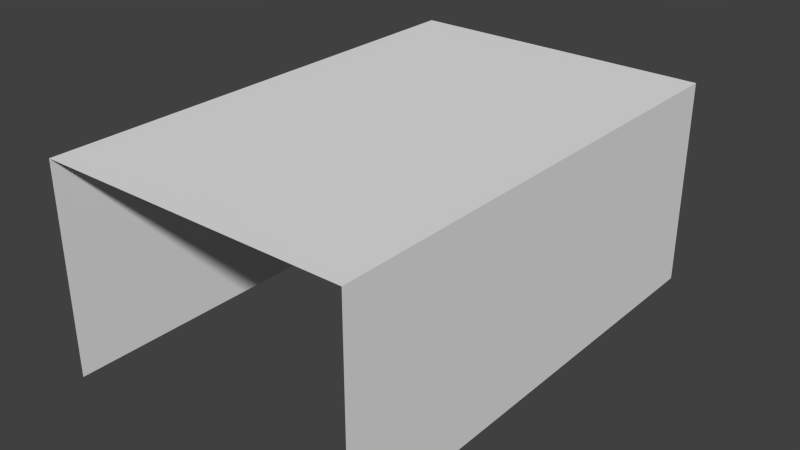 # Source: hardwarestore.blend  (saved by Blender 2.76.0; exported with 4.5.12 LTS)
import bpy
from mathutils import Matrix  # noqa: F401  (used for matrix-valued properties, if any)

bpy.ops.wm.read_factory_settings(use_empty=True)
scene = bpy.context.scene
scene.name = 'Scene'

# ---- collections
col_collection_1 = bpy.data.collections.new('Collection 1'); scene.collection.children.link(col_collection_1)

# ---- materials (node trees are filled in below, after node groups)
mat_material = bpy.data.materials.new('Material')
mat_material.alpha_threshold = 0.0
mat_material.use_transparent_shadow = False
mat_material.roughness = 0.5
mat_material.line_color = (0.0, 0.0, 0.0, 1.0)

# ---- material node trees

# ---- world
world_world = bpy.data.worlds.new('World'); scene.world = world_world
world_world.color = (0.05088, 0.05088, 0.05088)
world_world.use_sun_shadow = False
world_world.sun_shadow_jitter_overblur = 0.0
world_world.cycles.sampling_method = 'MANUAL'
world_world.cycles.sample_map_resolution = 256

# ---- meshes
me_cube_001 = bpy.data.meshes.new('Cube.001')
me_cube_001.from_pydata([(-3.932, -0.03909, -0.2252), (-3.932, -0.03909, 0.9816), (-3.932, 0.06091, -0.2252), (-3.932, 0.06091, 0.9816), (-2.816, -0.03909, -0.2252), (-2.816, -0.03909, 0.9816), (-2.816, 0.06091, -0.2252), (-2.816, 0.06091, 0.9816), (-2.782, -0.03909, -0.2252), (-2.782, -0.03909, 0.9816), (-2.782, 0.06091, -0.2252), (-2.782, 0.06091, 0.9816), (-1.665, -0.03909, -0.2252), (-1.665, -0.03909, 0.9816), (-1.665, 0.06091, -0.2252), (-1.665, 0.06091, 0.9816), (-1.633, -0.03909, -0.2252), (-1.633, -0.03909, 0.9816), (-1.633, 0.06091, -0.2252), (-1.633, 0.06091, 0.9816), (-0.5165, -0.03909, -0.2252), (-0.5165, -0.03909, 0.9816), (-0.5165, 0.06091, -0.2252), (-0.5165, 0.06091, 0.9816), (-0.4722, -0.05, -0.591), (-0.4722, -0.05, 0.591), (-0.4722, 0.05, -0.591), (-0.4722, 0.05, 0.591), (0.4722, -0.05, -0.591), (0.4722, -0.05, 0.591), (0.4722, 0.05, -0.591), (0.4722, 0.05, 0.591), (0.5297, 0.01091, -0.6218), (0.5297, -6.989, -0.6218), (-3.97, -6.989, -0.6218), (-3.97, 0.01091, -0.6218), (0.5297, 0.01091, 2.378), (0.5297, -6.989, 2.378), (-3.97, -6.989, 2.378), (-3.97, 0.01091, 2.378), (0.5297, -3.489, -0.6218), (-1.72, 0.01091, -0.6218), (-3.97, -3.489, -0.6218)], [], [(1, 3, 2, 0), (3, 7, 6, 2), (7, 5, 4, 6), (0, 2, 6, 4), (5, 7, 3, 1), (9, 11, 10, 8), (11, 15, 14, 10), (15, 13, 12, 14), (8, 10, 14, 12), (13, 15, 11, 9), (17, 19, 18, 16), (19, 23, 22, 18), (23, 21, 20, 22), (16, 18, 22, 20), (21, 23, 19, 17), (25, 27, 26, 24), (27, 31, 30, 26), (31, 29, 28, 30), (24, 26, 30, 28), (29, 31, 27, 25), (36, 39, 38, 37), (32, 36, 37, 33, 40), (34, 38, 39, 35, 42), (36, 32, 41, 35, 39)])
_uv = me_cube_001.uv_layers.new(name='UVMap')
_uv.uv.foreach_set('vector', [0.5316, 0.4948, 0.5403, 0.4948, 0.5403, 0.5997, 0.5316, 0.5997, 0.6088, 0.8034, 0.6088, 0.7064, 0.7137, 0.7064, 0.7137, 0.8034, 0.5592, 0.4948, 0.5679, 0.4948, 0.5679, 0.5997, 0.5592, 0.5997, 0.5534, 0.7831, 0.5534, 0.7918, 0.4564, 0.7918, 0.4564, 0.7831, 0.3589, 0.7918, 0.3589, 0.7831, 0.4559, 0.7831, 0.4559, 0.7918, 0.5225, 0.4948, 0.5311, 0.4948, 0.5311, 0.5997, 0.5225, 0.5997, 0.6088, 0.7059, 0.6088, 0.6088, 0.7137, 0.6088, 0.7137, 0.7059, 0.5684, 0.4948, 0.577, 0.4948, 0.577, 0.5997, 0.5684, 0.5997, 0.4559, 0.7922, 0.4559, 0.8009, 0.3589, 0.8009, 0.3589, 0.7922, 0.2614, 0.7918, 0.2614, 0.7831, 0.3584, 0.7831, 0.3584, 0.7918, 0.5408, 0.4948, 0.5495, 0.4948, 0.5495, 0.5997, 0.5408, 0.5997, 0.7142, 0.7059, 0.7142, 0.6088, 0.819, 0.6088, 0.819, 0.7059, 0.55, 0.4948, 0.5587, 0.4948, 0.5587, 0.5997, 0.55, 0.5997, 0.5534, 0.7922, 0.5534, 0.8009, 0.4564, 0.8009, 0.4564, 0.7922, 0.2614, 0.8009, 0.2614, 0.7922, 0.3584, 0.7922, 0.3584, 0.8009, 0.5867, 0.4948, 0.5954, 0.4948, 0.5954, 0.5975, 0.5867, 0.5975, 0.5225, 0.3917, 0.6045, 0.3917, 0.6045, 0.4943, 0.5225, 0.4943, 0.5775, 0.4948, 0.5862, 0.4948, 0.5862, 0.5975, 0.5775, 0.5975, 0.5959, 0.4948, 0.6046, 0.4948, 0.6046, 0.5769, 0.5959, 0.5769, 0.5225, 0.6088, 0.5225, 0.6002, 0.6045, 0.6002, 0.6045, 0.6088, 0.0002466, 0.3912, 0.0002466, 0.0002466, 0.6083, 0.0002469, 0.6083, 0.3912, 0.6088, 0.0002466, 0.8694, 0.0002469, 0.8694, 0.6083, 0.6088, 0.6083, 0.6088, 0.3043, 0.0002466, 0.3917, 0.2609, 0.3917, 0.2609, 0.9998, 0.0002466, 0.9998, 0.0002466, 0.6957, 0.522, 0.7826, 0.2614, 0.7826, 0.2614, 0.5871, 0.2614, 0.3917, 0.522, 0.3917])
me_cube_001.materials.append(mat_material)
me_cube_001.use_remesh_preserve_volume = False
me_cube_001.use_remesh_preserve_attributes = False
me_cube_001.use_mirror_vertex_groups = False
me_cube_001.update()

# ---- objects
ob_cube_001 = bpy.data.objects.new('Cube.001', me_cube_001)

# ---- transforms, parenting, visibility, modifiers, constraints
ob_cube_001.location = (1.72, 3.489, 0.6218)
ob_cube_001.lineart.crease_threshold = 0.0

# ---- collection membership
col_collection_1.objects.link(ob_cube_001)

# ---- scene / render settings (as saved in the file)
scene.frame_start = 1; scene.frame_end = 250; scene.frame_set(1)
scene.render.engine = 'BLENDER_EEVEE_NEXT'
scene.render.resolution_percentage = 50
scene.render.dither_intensity = 0.0
scene.cycles.use_denoising = False
scene.cycles.samples = 10
scene.cycles.sampling_pattern = 'TABULATED_SOBOL'
scene.cycles.light_sampling_threshold = 0.0
scene.cycles.use_adaptive_sampling = False
scene.cycles.use_light_tree = False
scene.cycles.blur_glossy = 0.0
scene.cycles.pixel_filter_type = 'GAUSSIAN'
scene.cycles.sample_clamp_indirect = 0.0
scene.view_settings.view_transform = 'Standard'
bpy.context.view_layer.update()

# ---- added for rendering (the .blend has no active camera and no usable light): camera, sun
cam_auto = bpy.data.cameras.new('AutoCamera')
cam_auto.lens = 50.0
cam_auto.sensor_width = 36.0
cam_auto.clip_end = 1000.0
ob_auto_camera = bpy.data.objects.new('AutoCamera', cam_auto)
scene.collection.objects.link(ob_auto_camera)
ob_auto_camera.location = (8.2211, -9.84033, 8.07688)
ob_auto_camera.rotation_euler = (1.09748, -7.21219e-08, 0.694738)
scene.camera = ob_auto_camera
light_auto_sun = bpy.data.lights.new('AutoSun', 'SUN')
light_auto_sun.energy = 3.0
light_auto_sun.angle = 0.0523599
ob_auto_sun = bpy.data.objects.new('AutoSun', light_auto_sun)
scene.collection.objects.link(ob_auto_sun)
ob_auto_sun.rotation_euler = (0.872665, 0.174533, 0.523599)
bpy.context.view_layer.update()
